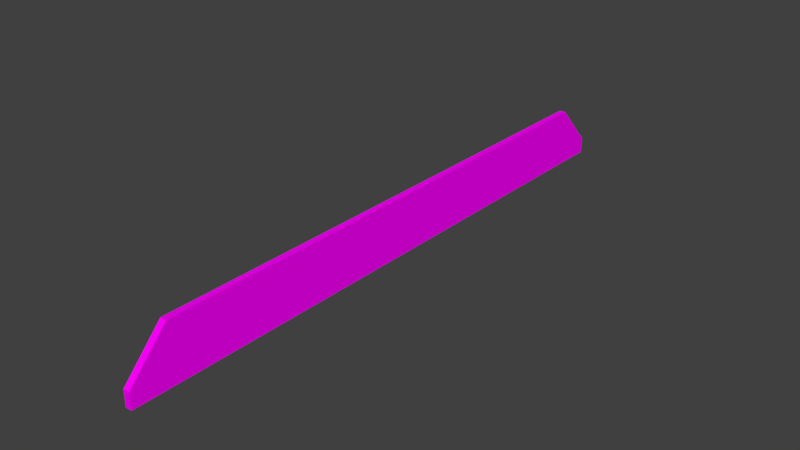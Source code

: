 # Source: LongeBridge_lateral.blend  (saved by Blender 2.78.0; exported with 4.5.12 LTS)
import bpy
from mathutils import Matrix  # noqa: F401  (used for matrix-valued properties, if any)

bpy.ops.wm.read_factory_settings(use_empty=True)
scene = bpy.context.scene
scene.name = 'Scene'

# ---- collections
col_collection_1 = bpy.data.collections.new('Collection 1'); scene.collection.children.link(col_collection_1)

# ---- images (referenced by path relative to the original .blend; pixels are not part of the script)
import os
ASSET_DIR = os.environ.get("B2B_ASSET_DIR", "")  # directory of the original .blend (textures are referenced by path, not embedded)
HERE = os.path.dirname(os.path.abspath(__file__))  # packed textures are extracted next to this script under _unpacked/

def load_image(name, relpath, width, height, colorspace="sRGB"):
    """Load a texture the original file referenced (path relative to the .blend, or extracted next to this script)."""
    p = next((c for c in (os.path.join(HERE, relpath), os.path.join(ASSET_DIR, relpath)) if relpath and os.path.exists(c)), "")
    if p:
        img = bpy.data.images.load(p, check_existing=True)
        img.name = name
    else:  # same state as the original file: an image datablock whose file is absent (Cycles renders it pink)
        img = bpy.data.images.new(name, width, height)
        img.source = "FILE"
        img.filepath = "//" + (relpath or name)
    img.colorspace_settings.name = colorspace
    return img
img_specular_tga = load_image('specular.tga', 'specular.tga', 1024, 1024, 'sRGB')

# ---- materials (node trees are filled in below, after node groups)
mat_material_001 = bpy.data.materials.new('Material.001')
mat_material_001.alpha_threshold = 0.0
mat_material_001.roughness = 0.5

# ---- material node trees
mat_material_001.use_nodes = True; mat_material_001.node_tree.nodes.clear()
_N = mat_material_001.node_tree.nodes; _L = mat_material_001.node_tree.links
n0 = _N.new('ShaderNodeOutputMaterial'); n0.name = 'Material Output'; n0.location = (300, 300)
n1 = _N.new('ShaderNodeBsdfDiffuse'); n1.name = 'Diffuse BSDF'; n1.location = (10, 300)
n2 = _N.new('ShaderNodeTexImage'); n2.name = 'Image Texture'; n2.location = (-180, 300)
n2.width = 140
n2.image = img_specular_tga
_L.new(n1.outputs[0], n0.inputs[0])
_L.new(n2.outputs[0], n1.inputs[0])
n0.is_active_output = True

# ---- world
world_world = bpy.data.worlds.new('World'); scene.world = world_world
world_world.color = (0.05088, 0.05088, 0.05088)
world_world.use_sun_shadow = False
world_world.sun_shadow_jitter_overblur = 0.0
world_world.cycles.sampling_method = 'MANUAL'

# ---- meshes
me_cube_001 = bpy.data.meshes.new('Cube.001')
me_cube_001.from_pydata([(-0.05003, -5.195, -0.3966), (-0.05003, -4.532, 0.2166), (0.06158, -5.195, -0.3966), (0.06158, -4.532, -0.3966), (-0.05003, -4.532, -0.3966), (0.06158, -4.532, -0.3966), (-0.05003, -4.532, 0.5878), (0.06158, -4.532, 0.5878), (-0.05003, -5.195, -0.1229), (0.06158, -5.195, -0.1229), (-0.05003, -4.532, -0.1229), (-0.05003, 5.195, -0.3966), (-0.05003, 4.532, 0.2166), (0.06158, 5.195, -0.3966), (0.06158, 4.532, -0.3966), (-0.05003, 4.532, -0.3966), (0.06158, 4.532, -0.3966), (-0.05003, 4.532, 0.5878), (0.06158, 4.532, 0.5878), (-0.05003, 5.195, -0.1229), (0.06158, 5.195, -0.1229), (-0.05003, 4.532, -0.1229), (-0.05003, 4.109e-07, -0.1229), (0.06158, 4.109e-07, 0.5878), (-0.05003, 4.109e-07, 0.5878), (0.06158, 4.109e-07, -0.3966), (-0.05003, 4.109e-07, 0.2166), (0.06158, 4.109e-07, -0.3966), (-0.05003, 4.109e-07, -0.3966)], [], [(10, 8, 1), (5, 2, 0, 4), (9, 3, 7), (8, 6, 1), (27, 23, 7, 3), (24, 6, 7, 23), (25, 5, 4, 28), (22, 10, 1, 26), (0, 2, 9, 8), (4, 0, 8, 10), (7, 6, 8, 9), (28, 4, 10, 22), (1, 6, 24, 26), (21, 12, 19), (16, 15, 11, 13), (20, 18, 14), (19, 12, 17), (27, 14, 18, 23), (24, 23, 18, 17), (25, 28, 15, 16), (22, 26, 12, 21), (11, 19, 20, 13), (15, 21, 19, 11), (20, 14, 16, 13), (18, 20, 19, 17), (28, 22, 21, 15), (12, 26, 24, 17), (3, 9, 2, 5)])
_uv = me_cube_001.uv_layers.new(name='UVMap')
_uv.uv.foreach_set('vector', [0.7358, 0.9361, 0.7358, 1.0, 0.5884, 0.9361, 0.9031, 0.9361, 0.9031, 1.0, 0.8546, 1.0, 0.8546, 0.9361, 0.3085, 0.0, 0.4273, 0.06387, 0.0, 0.06387, 0.7358, 1.0, 0.4273, 0.9361, 0.5884, 0.9361, 0.4273, 0.5, 6.21e-07, 0.5, 0.0, 0.06387, 0.4273, 0.06387, 0.9031, 0.4361, 0.9031, 0.0, 0.9515, 0.0, 0.9515, 0.4361, 0.9031, 0.5, 0.9031, 0.9361, 0.8546, 0.9361, 0.8546, 0.5, 0.7358, 0.5, 0.7358, 0.9361, 0.5884, 0.9361, 0.5884, 0.5, 1.0, 0.1895, 0.9515, 0.1895, 0.9515, 0.1631, 1.0, 0.1631, 0.8546, 0.9361, 0.8546, 1.0, 0.7358, 1.0, 0.7358, 0.9361, 0.9515, 0.09474, 1.0, 0.09474, 1.0, 0.1631, 0.9515, 0.1631, 0.8546, 0.5, 0.8546, 0.9361, 0.7358, 0.9361, 0.7358, 0.5, 0.5884, 0.9361, 0.4273, 0.9361, 0.4273, 0.5, 0.5884, 0.5, 0.7358, 0.06387, 0.5884, 0.06387, 0.7358, 0.0, 0.9031, 0.06387, 0.8546, 0.06387, 0.8546, 0.0, 0.9031, 0.0, 0.3085, 1.0, 1.242e-06, 0.9361, 0.4273, 0.9361, 0.7358, 0.0, 0.5884, 0.06387, 0.4273, 0.06387, 0.4273, 0.5, 0.4273, 0.9361, 1.242e-06, 0.9361, 6.21e-07, 0.5, 0.9031, 0.4361, 0.9515, 0.4361, 0.9515, 0.8723, 0.9031, 0.8723, 0.9031, 0.5, 0.8546, 0.5, 0.8546, 0.06387, 0.9031, 0.06387, 0.7358, 0.5, 0.5884, 0.5, 0.5884, 0.06387, 0.7358, 0.06387, 0.9515, 0.09474, 0.9515, 0.06839, 1.0, 0.06839, 1.0, 0.09474, 0.8546, 0.06387, 0.7358, 0.06387, 0.7358, 0.0, 0.8546, 0.0, 0.3085, 1.0, 0.4273, 0.9361, 0.4273, 0.9361, 0.4273, 1.0, 1.0, 0.0, 1.0, 0.06839, 0.9515, 0.06839, 0.9515, 0.0, 0.8546, 0.5, 0.7358, 0.5, 0.7358, 0.06387, 0.8546, 0.06387, 0.5884, 0.06387, 0.5884, 0.5, 0.4273, 0.5, 0.4273, 0.06387, 0.4273, 0.06387, 0.3085, 0.0, 0.4273, 0.0, 0.4273, 0.06387])
me_cube_001.materials.append(mat_material_001)
me_cube_001.use_remesh_preserve_volume = False
me_cube_001.use_remesh_preserve_attributes = False
me_cube_001.use_mirror_vertex_groups = False
me_cube_001.update()

# ---- objects
ob_cube = bpy.data.objects.new('Cube', me_cube_001)

# ---- transforms, parenting, visibility, modifiers, constraints
ob_cube.location = (0.0, 0.0, 0.0)
ob_cube.lineart.crease_threshold = 0.0
_vg = ob_cube.vertex_groups.new(name='Group')

# ---- collection membership
col_collection_1.objects.link(ob_cube)

# ---- scene / render settings (as saved in the file)
scene.frame_start = 1; scene.frame_end = 250; scene.frame_set(0)
scene.render.engine = 'CYCLES'
scene.render.resolution_percentage = 50
scene.render.dither_intensity = 0.0
scene.cycles.use_denoising = False
scene.cycles.samples = 128
scene.cycles.sampling_pattern = 'TABULATED_SOBOL'
scene.cycles.light_sampling_threshold = 0.0
scene.cycles.use_adaptive_sampling = False
scene.cycles.use_light_tree = False
scene.cycles.blur_glossy = 0.0
scene.cycles.sample_clamp_indirect = 0.0
scene.view_settings.view_transform = 'Standard'
bpy.context.view_layer.update()

# ---- added for rendering (the .blend has no active camera and no usable light): camera, sun
cam_auto = bpy.data.cameras.new('AutoCamera')
cam_auto.lens = 50.0
cam_auto.sensor_width = 36.0
cam_auto.clip_end = 1000.0
ob_auto_camera = bpy.data.objects.new('AutoCamera', cam_auto)
scene.collection.objects.link(ob_auto_camera)
ob_auto_camera.location = (9.66308, -11.5888, 7.82142)
ob_auto_camera.rotation_euler = (1.09748, -7.21219e-08, 0.694738)
scene.camera = ob_auto_camera
light_auto_sun = bpy.data.lights.new('AutoSun', 'SUN')
light_auto_sun.energy = 3.0
light_auto_sun.angle = 0.0523599
ob_auto_sun = bpy.data.objects.new('AutoSun', light_auto_sun)
scene.collection.objects.link(ob_auto_sun)
ob_auto_sun.rotation_euler = (0.872665, 0.174533, 0.523599)
bpy.context.view_layer.update()
